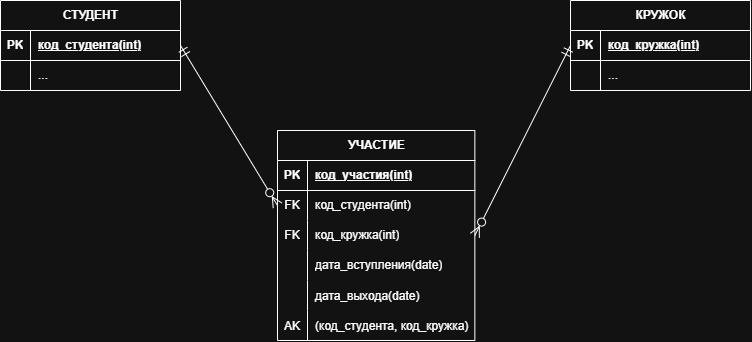

The diagram above was exported from draw.io. Its source (the exported page's mxGraphModel, read from the mxfile embedded in the PNG):
<mxGraphModel dx="1430" dy="614" grid="0" gridSize="10" guides="1" tooltips="1" connect="1" arrows="1" fold="1" page="0" pageScale="1" pageWidth="827" pageHeight="1169" math="0" shadow="0">
  <root>
    <mxCell id="0" />
    <mxCell id="1" parent="0" />
    <mxCell id="ZGKB8J4Ey15JmKin7iaF-1" parent="1" style="shape=table;startSize=30;container=1;collapsible=1;childLayout=tableLayout;fixedRows=1;rowLines=0;fontStyle=1;align=center;resizeLast=1;html=1;" value="УЧАСТИЕ" vertex="1">
      <mxGeometry height="210" width="197.35003662109375" x="-59" y="151" as="geometry" />
    </mxCell>
    <mxCell id="ZGKB8J4Ey15JmKin7iaF-2" parent="ZGKB8J4Ey15JmKin7iaF-1" style="shape=tableRow;horizontal=0;startSize=0;swimlaneHead=0;swimlaneBody=0;fillColor=none;collapsible=0;dropTarget=0;points=[[0,0.5],[1,0.5]];portConstraint=eastwest;top=0;left=0;right=0;bottom=1;" value="" vertex="1">
      <mxGeometry height="30" width="197.35003662109375" y="30" as="geometry" />
    </mxCell>
    <mxCell id="ZGKB8J4Ey15JmKin7iaF-3" parent="ZGKB8J4Ey15JmKin7iaF-2" style="shape=partialRectangle;connectable=0;fillColor=none;top=0;left=0;bottom=0;right=0;fontStyle=1;overflow=hidden;whiteSpace=wrap;html=1;" value="PK" vertex="1">
      <mxGeometry height="30" width="30" as="geometry">
        <mxRectangle height="30" width="30" as="alternateBounds" />
      </mxGeometry>
    </mxCell>
    <mxCell id="ZGKB8J4Ey15JmKin7iaF-4" parent="ZGKB8J4Ey15JmKin7iaF-2" style="shape=partialRectangle;connectable=0;fillColor=none;top=0;left=0;bottom=0;right=0;align=left;spacingLeft=6;fontStyle=5;overflow=hidden;whiteSpace=wrap;html=1;" value="код_участия(int)" vertex="1">
      <mxGeometry height="30" width="167.35003662109375" x="30" as="geometry">
        <mxRectangle height="30" width="167.35003662109375" as="alternateBounds" />
      </mxGeometry>
    </mxCell>
    <mxCell id="ZGKB8J4Ey15JmKin7iaF-5" parent="ZGKB8J4Ey15JmKin7iaF-1" style="shape=tableRow;horizontal=0;startSize=0;swimlaneHead=0;swimlaneBody=0;fillColor=none;collapsible=0;dropTarget=0;points=[[0,0.5],[1,0.5]];portConstraint=eastwest;top=0;left=0;right=0;bottom=0;" value="" vertex="1">
      <mxGeometry height="30" width="197.35003662109375" y="60" as="geometry" />
    </mxCell>
    <mxCell id="ZGKB8J4Ey15JmKin7iaF-6" parent="ZGKB8J4Ey15JmKin7iaF-5" style="shape=partialRectangle;connectable=0;fillColor=none;top=0;left=0;bottom=0;right=0;editable=1;overflow=hidden;whiteSpace=wrap;html=1;" value="FK" vertex="1">
      <mxGeometry height="30" width="30" as="geometry">
        <mxRectangle height="30" width="30" as="alternateBounds" />
      </mxGeometry>
    </mxCell>
    <mxCell id="ZGKB8J4Ey15JmKin7iaF-7" parent="ZGKB8J4Ey15JmKin7iaF-5" style="shape=partialRectangle;connectable=0;fillColor=none;top=0;left=0;bottom=0;right=0;align=left;spacingLeft=6;overflow=hidden;whiteSpace=wrap;html=1;" value="код_студента(int)" vertex="1">
      <mxGeometry height="30" width="167.35003662109375" x="30" as="geometry">
        <mxRectangle height="30" width="167.35003662109375" as="alternateBounds" />
      </mxGeometry>
    </mxCell>
    <mxCell id="ZGKB8J4Ey15JmKin7iaF-8" parent="ZGKB8J4Ey15JmKin7iaF-1" style="shape=tableRow;horizontal=0;startSize=0;swimlaneHead=0;swimlaneBody=0;fillColor=none;collapsible=0;dropTarget=0;points=[[0,0.5],[1,0.5]];portConstraint=eastwest;top=0;left=0;right=0;bottom=0;" value="" vertex="1">
      <mxGeometry height="30" width="197.35003662109375" y="90" as="geometry" />
    </mxCell>
    <mxCell id="ZGKB8J4Ey15JmKin7iaF-9" parent="ZGKB8J4Ey15JmKin7iaF-8" style="shape=partialRectangle;connectable=0;fillColor=none;top=0;left=0;bottom=0;right=0;editable=1;overflow=hidden;whiteSpace=wrap;html=1;" value="FK" vertex="1">
      <mxGeometry height="30" width="30" as="geometry">
        <mxRectangle height="30" width="30" as="alternateBounds" />
      </mxGeometry>
    </mxCell>
    <mxCell id="ZGKB8J4Ey15JmKin7iaF-10" parent="ZGKB8J4Ey15JmKin7iaF-8" style="shape=partialRectangle;connectable=0;fillColor=none;top=0;left=0;bottom=0;right=0;align=left;spacingLeft=6;overflow=hidden;whiteSpace=wrap;html=1;" value="код_кружка(int)" vertex="1">
      <mxGeometry height="30" width="167.35003662109375" x="30" as="geometry">
        <mxRectangle height="30" width="167.35003662109375" as="alternateBounds" />
      </mxGeometry>
    </mxCell>
    <mxCell id="ZGKB8J4Ey15JmKin7iaF-11" parent="ZGKB8J4Ey15JmKin7iaF-1" style="shape=tableRow;horizontal=0;startSize=0;swimlaneHead=0;swimlaneBody=0;fillColor=none;collapsible=0;dropTarget=0;points=[[0,0.5],[1,0.5]];portConstraint=eastwest;top=0;left=0;right=0;bottom=0;" value="" vertex="1">
      <mxGeometry height="30" width="197.35003662109375" y="120" as="geometry" />
    </mxCell>
    <mxCell id="ZGKB8J4Ey15JmKin7iaF-12" parent="ZGKB8J4Ey15JmKin7iaF-11" style="shape=partialRectangle;connectable=0;fillColor=none;top=0;left=0;bottom=0;right=0;editable=1;overflow=hidden;whiteSpace=wrap;html=1;" value="" vertex="1">
      <mxGeometry height="30" width="30" as="geometry">
        <mxRectangle height="30" width="30" as="alternateBounds" />
      </mxGeometry>
    </mxCell>
    <mxCell id="ZGKB8J4Ey15JmKin7iaF-13" parent="ZGKB8J4Ey15JmKin7iaF-11" style="shape=partialRectangle;connectable=0;fillColor=none;top=0;left=0;bottom=0;right=0;align=left;spacingLeft=6;overflow=hidden;whiteSpace=wrap;html=1;" value="дата_вступления(date)" vertex="1">
      <mxGeometry height="30" width="167.35003662109375" x="30" as="geometry">
        <mxRectangle height="30" width="167.35003662109375" as="alternateBounds" />
      </mxGeometry>
    </mxCell>
    <mxCell id="ZGKB8J4Ey15JmKin7iaF-40" parent="ZGKB8J4Ey15JmKin7iaF-1" style="shape=tableRow;horizontal=0;startSize=0;swimlaneHead=0;swimlaneBody=0;fillColor=none;collapsible=0;dropTarget=0;points=[[0,0.5],[1,0.5]];portConstraint=eastwest;top=0;left=0;right=0;bottom=0;" value="" vertex="1">
      <mxGeometry height="30" width="197.35003662109375" y="150" as="geometry" />
    </mxCell>
    <mxCell id="ZGKB8J4Ey15JmKin7iaF-41" parent="ZGKB8J4Ey15JmKin7iaF-40" style="shape=partialRectangle;connectable=0;fillColor=none;top=0;left=0;bottom=0;right=0;editable=1;overflow=hidden;" value="" vertex="1">
      <mxGeometry height="30" width="30" as="geometry">
        <mxRectangle height="30" width="30" as="alternateBounds" />
      </mxGeometry>
    </mxCell>
    <mxCell id="ZGKB8J4Ey15JmKin7iaF-42" parent="ZGKB8J4Ey15JmKin7iaF-40" style="shape=partialRectangle;connectable=0;fillColor=none;top=0;left=0;bottom=0;right=0;align=left;spacingLeft=6;overflow=hidden;" value="дата_выхода(date)" vertex="1">
      <mxGeometry height="30" width="167.35003662109375" x="30" as="geometry">
        <mxRectangle height="30" width="167.35003662109375" as="alternateBounds" />
      </mxGeometry>
    </mxCell>
    <mxCell id="ZGKB8J4Ey15JmKin7iaF-43" parent="ZGKB8J4Ey15JmKin7iaF-1" style="shape=tableRow;horizontal=0;startSize=0;swimlaneHead=0;swimlaneBody=0;fillColor=none;collapsible=0;dropTarget=0;points=[[0,0.5],[1,0.5]];portConstraint=eastwest;top=0;left=0;right=0;bottom=0;" value="" vertex="1">
      <mxGeometry height="30" width="197.35003662109375" y="180" as="geometry" />
    </mxCell>
    <mxCell id="ZGKB8J4Ey15JmKin7iaF-44" parent="ZGKB8J4Ey15JmKin7iaF-43" style="shape=partialRectangle;connectable=0;fillColor=none;top=0;left=0;bottom=0;right=0;editable=1;overflow=hidden;" value="AK" vertex="1">
      <mxGeometry height="30" width="30" as="geometry">
        <mxRectangle height="30" width="30" as="alternateBounds" />
      </mxGeometry>
    </mxCell>
    <mxCell id="ZGKB8J4Ey15JmKin7iaF-45" parent="ZGKB8J4Ey15JmKin7iaF-43" style="shape=partialRectangle;connectable=0;fillColor=none;top=0;left=0;bottom=0;right=0;align=left;spacingLeft=6;overflow=hidden;" value="(код_студента, код_кружка)" vertex="1">
      <mxGeometry height="30" width="167.35003662109375" x="30" as="geometry">
        <mxRectangle height="30" width="167.35003662109375" as="alternateBounds" />
      </mxGeometry>
    </mxCell>
    <mxCell id="ZGKB8J4Ey15JmKin7iaF-14" parent="1" style="shape=table;startSize=30;container=1;collapsible=1;childLayout=tableLayout;fixedRows=1;rowLines=0;fontStyle=1;align=center;resizeLast=1;html=1;" value="КРУЖОК" vertex="1">
      <mxGeometry height="90" width="180" x="234" y="21" as="geometry" />
    </mxCell>
    <mxCell id="ZGKB8J4Ey15JmKin7iaF-15" parent="ZGKB8J4Ey15JmKin7iaF-14" style="shape=tableRow;horizontal=0;startSize=0;swimlaneHead=0;swimlaneBody=0;fillColor=none;collapsible=0;dropTarget=0;points=[[0,0.5],[1,0.5]];portConstraint=eastwest;top=0;left=0;right=0;bottom=1;" value="" vertex="1">
      <mxGeometry height="30" width="180" y="30" as="geometry" />
    </mxCell>
    <mxCell id="ZGKB8J4Ey15JmKin7iaF-16" parent="ZGKB8J4Ey15JmKin7iaF-15" style="shape=partialRectangle;connectable=0;fillColor=none;top=0;left=0;bottom=0;right=0;fontStyle=1;overflow=hidden;whiteSpace=wrap;html=1;" value="PK" vertex="1">
      <mxGeometry height="30" width="30" as="geometry">
        <mxRectangle height="30" width="30" as="alternateBounds" />
      </mxGeometry>
    </mxCell>
    <mxCell id="ZGKB8J4Ey15JmKin7iaF-17" parent="ZGKB8J4Ey15JmKin7iaF-15" style="shape=partialRectangle;connectable=0;fillColor=none;top=0;left=0;bottom=0;right=0;align=left;spacingLeft=6;fontStyle=5;overflow=hidden;whiteSpace=wrap;html=1;" value="код_кружка(int)" vertex="1">
      <mxGeometry height="30" width="150" x="30" as="geometry">
        <mxRectangle height="30" width="150" as="alternateBounds" />
      </mxGeometry>
    </mxCell>
    <mxCell id="ZGKB8J4Ey15JmKin7iaF-18" parent="ZGKB8J4Ey15JmKin7iaF-14" style="shape=tableRow;horizontal=0;startSize=0;swimlaneHead=0;swimlaneBody=0;fillColor=none;collapsible=0;dropTarget=0;points=[[0,0.5],[1,0.5]];portConstraint=eastwest;top=0;left=0;right=0;bottom=0;" value="" vertex="1">
      <mxGeometry height="30" width="180" y="60" as="geometry" />
    </mxCell>
    <mxCell id="ZGKB8J4Ey15JmKin7iaF-19" parent="ZGKB8J4Ey15JmKin7iaF-18" style="shape=partialRectangle;connectable=0;fillColor=none;top=0;left=0;bottom=0;right=0;editable=1;overflow=hidden;whiteSpace=wrap;html=1;" value="" vertex="1">
      <mxGeometry height="30" width="30" as="geometry">
        <mxRectangle height="30" width="30" as="alternateBounds" />
      </mxGeometry>
    </mxCell>
    <mxCell id="ZGKB8J4Ey15JmKin7iaF-20" parent="ZGKB8J4Ey15JmKin7iaF-18" style="shape=partialRectangle;connectable=0;fillColor=none;top=0;left=0;bottom=0;right=0;align=left;spacingLeft=6;overflow=hidden;whiteSpace=wrap;html=1;" value="..." vertex="1">
      <mxGeometry height="30" width="150" x="30" as="geometry">
        <mxRectangle height="30" width="150" as="alternateBounds" />
      </mxGeometry>
    </mxCell>
    <mxCell id="ZGKB8J4Ey15JmKin7iaF-27" parent="1" style="shape=table;startSize=30;container=1;collapsible=1;childLayout=tableLayout;fixedRows=1;rowLines=0;fontStyle=1;align=center;resizeLast=1;html=1;" value="СТУДЕНТ" vertex="1">
      <mxGeometry height="90" width="180" x="-336" y="21" as="geometry" />
    </mxCell>
    <mxCell id="ZGKB8J4Ey15JmKin7iaF-28" parent="ZGKB8J4Ey15JmKin7iaF-27" style="shape=tableRow;horizontal=0;startSize=0;swimlaneHead=0;swimlaneBody=0;fillColor=none;collapsible=0;dropTarget=0;points=[[0,0.5],[1,0.5]];portConstraint=eastwest;top=0;left=0;right=0;bottom=1;" value="" vertex="1">
      <mxGeometry height="30" width="180" y="30" as="geometry" />
    </mxCell>
    <mxCell id="ZGKB8J4Ey15JmKin7iaF-29" parent="ZGKB8J4Ey15JmKin7iaF-28" style="shape=partialRectangle;connectable=0;fillColor=none;top=0;left=0;bottom=0;right=0;fontStyle=1;overflow=hidden;whiteSpace=wrap;html=1;" value="PK" vertex="1">
      <mxGeometry height="30" width="30" as="geometry">
        <mxRectangle height="30" width="30" as="alternateBounds" />
      </mxGeometry>
    </mxCell>
    <mxCell id="ZGKB8J4Ey15JmKin7iaF-30" parent="ZGKB8J4Ey15JmKin7iaF-28" style="shape=partialRectangle;connectable=0;fillColor=none;top=0;left=0;bottom=0;right=0;align=left;spacingLeft=6;fontStyle=5;overflow=hidden;whiteSpace=wrap;html=1;" value="код_студента(int)" vertex="1">
      <mxGeometry height="30" width="150" x="30" as="geometry">
        <mxRectangle height="30" width="150" as="alternateBounds" />
      </mxGeometry>
    </mxCell>
    <mxCell id="ZGKB8J4Ey15JmKin7iaF-31" parent="ZGKB8J4Ey15JmKin7iaF-27" style="shape=tableRow;horizontal=0;startSize=0;swimlaneHead=0;swimlaneBody=0;fillColor=none;collapsible=0;dropTarget=0;points=[[0,0.5],[1,0.5]];portConstraint=eastwest;top=0;left=0;right=0;bottom=0;" value="" vertex="1">
      <mxGeometry height="30" width="180" y="60" as="geometry" />
    </mxCell>
    <mxCell id="ZGKB8J4Ey15JmKin7iaF-32" parent="ZGKB8J4Ey15JmKin7iaF-31" style="shape=partialRectangle;connectable=0;fillColor=none;top=0;left=0;bottom=0;right=0;editable=1;overflow=hidden;whiteSpace=wrap;html=1;" value="" vertex="1">
      <mxGeometry height="30" width="30" as="geometry">
        <mxRectangle height="30" width="30" as="alternateBounds" />
      </mxGeometry>
    </mxCell>
    <mxCell id="ZGKB8J4Ey15JmKin7iaF-33" parent="ZGKB8J4Ey15JmKin7iaF-31" style="shape=partialRectangle;connectable=0;fillColor=none;top=0;left=0;bottom=0;right=0;align=left;spacingLeft=6;overflow=hidden;whiteSpace=wrap;html=1;" value="..." vertex="1">
      <mxGeometry height="30" width="150" x="30" as="geometry">
        <mxRectangle height="30" width="150" as="alternateBounds" />
      </mxGeometry>
    </mxCell>
    <mxCell id="ZGKB8J4Ey15JmKin7iaF-46" edge="1" parent="1" source="ZGKB8J4Ey15JmKin7iaF-5" style="edgeStyle=none;curved=1;rounded=0;orthogonalLoop=1;jettySize=auto;html=1;exitX=0;exitY=0.5;exitDx=0;exitDy=0;entryX=1;entryY=0.5;entryDx=0;entryDy=0;fontSize=12;startSize=8;endSize=8;endArrow=ERmandOne;endFill=0;startArrow=ERzeroToMany;startFill=0;" target="ZGKB8J4Ey15JmKin7iaF-27">
      <mxGeometry relative="1" as="geometry" />
    </mxCell>
    <mxCell id="ZGKB8J4Ey15JmKin7iaF-47" edge="1" parent="1" source="ZGKB8J4Ey15JmKin7iaF-8" style="edgeStyle=none;curved=1;rounded=0;orthogonalLoop=1;jettySize=auto;html=1;exitX=1;exitY=0.5;exitDx=0;exitDy=0;entryX=0;entryY=0.5;entryDx=0;entryDy=0;fontSize=12;startSize=8;endSize=8;endArrow=ERmandOne;endFill=0;startArrow=ERzeroToMany;startFill=0;" target="ZGKB8J4Ey15JmKin7iaF-15">
      <mxGeometry relative="1" as="geometry" />
    </mxCell>
  </root>
</mxGraphModel>